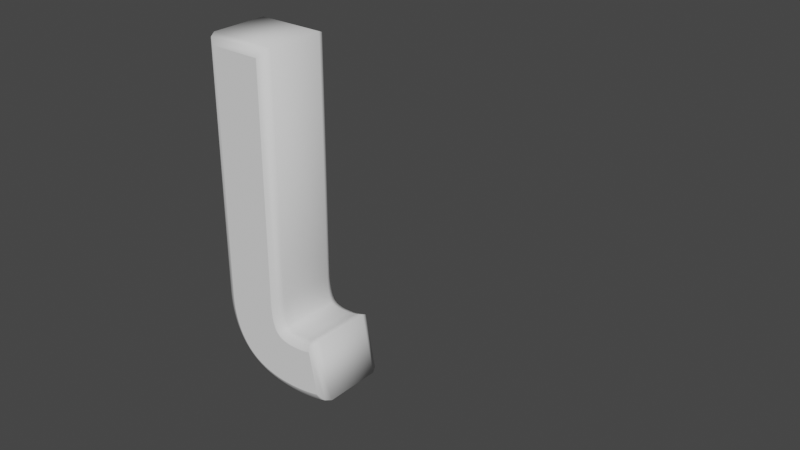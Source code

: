 # Source: blend.blend  (saved by Blender 2.81.16; exported with 4.5.12 LTS)
import bpy
from mathutils import Matrix  # noqa: F401  (used for matrix-valued properties, if any)

bpy.ops.wm.read_factory_settings(use_empty=True)
scene = bpy.context.scene
scene.name = 'Scene'

# ---- collections
col_collection = bpy.data.collections.new('Collection'); scene.collection.children.link(col_collection)

# ---- world
world_world = bpy.data.worlds.new('World'); scene.world = world_world
world_world.use_nodes = True; world_world.node_tree.nodes.clear()
_N = world_world.node_tree.nodes; _L = world_world.node_tree.links
n0 = _N.new('ShaderNodeOutputWorld'); n0.name = 'World Output'; n0.location = (300, 300)
n1 = _N.new('ShaderNodeBackground'); n1.name = 'Background'; n1.location = (10, 300)
n1.inputs[0].default_value = (0.05088, 0.05088, 0.05088, 1.0)
_L.new(n1.outputs[0], n0.inputs[0])
n0.is_active_output = True
world_world.color = (0.05088, 0.05088, 0.05088)
world_world.use_sun_shadow = False
world_world.sun_shadow_jitter_overblur = 0.0

# ---- curves / text
txt_text = bpy.data.curves.new('Text', 'FONT')
txt_text.dimensions = '2D'
txt_text.body = 'ι'
txt_text.use_path_clamp = True
txt_text.bevel_resolution = 1
txt_text.extrude = 0.05
txt_text.bevel_depth = 0.015

# ---- objects
ob_text = bpy.data.objects.new('Text', txt_text)

# ---- transforms, parenting, visibility, modifiers, constraints
ob_text.location = (-0.2603, 0.0, 0.0)
ob_text.rotation_euler = (1.571, -0.0, 0.0)
ob_text.lineart.crease_threshold = 0.0

# ---- collection membership
col_collection.objects.link(ob_text)

# ---- scene / render settings (as saved in the file)
scene.frame_start = 1; scene.frame_end = 250; scene.frame_set(0)
scene.render.engine = 'BLENDER_EEVEE_NEXT'
scene.cycles.use_denoising = False
scene.cycles.samples = 128
scene.cycles.sampling_pattern = 'TABULATED_SOBOL'
scene.cycles.use_adaptive_sampling = False
scene.cycles.use_light_tree = False
scene.view_settings.view_transform = 'Filmic'
bpy.context.view_layer.update()

# ---- added for rendering (the .blend has no active camera and no usable light): camera, sun
cam_auto = bpy.data.cameras.new('AutoCamera')
cam_auto.lens = 50.0
cam_auto.sensor_width = 36.0
cam_auto.clip_end = 1000.0
ob_auto_camera = bpy.data.objects.new('AutoCamera', cam_auto)
scene.collection.objects.link(ob_auto_camera)
ob_auto_camera.location = (1.02697, -1.09467, 1.04978)
ob_auto_camera.rotation_euler = (1.09748, -7.21219e-08, 0.694738)
scene.camera = ob_auto_camera
light_auto_sun = bpy.data.lights.new('AutoSun', 'SUN')
light_auto_sun.energy = 3.0
light_auto_sun.angle = 0.0523599
ob_auto_sun = bpy.data.objects.new('AutoSun', light_auto_sun)
scene.collection.objects.link(ob_auto_sun)
ob_auto_sun.rotation_euler = (0.872665, 0.174533, 0.523599)
bpy.context.view_layer.update()

